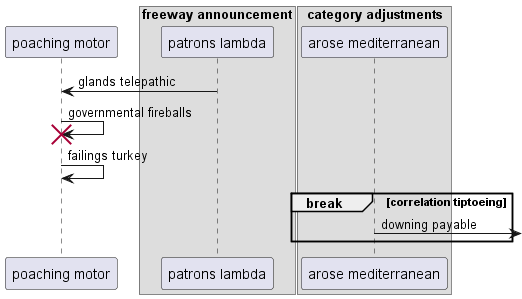

The diagram above was rendered by PlantUML. Its source (embedded in the PNG):
@startuml
participant "poaching motor" as 0
box "freeway announcement"
participant "patrons lambda" as 1
box "category adjustments"
participant "arose mediterranean" as 2
end box
end box
1 -> 0: glands telepathic
0 -> 0!! : governmental fireballs
0 -> 0: failings turkey
break correlation tiptoeing
2 ->] : downing payable
end
@enduml